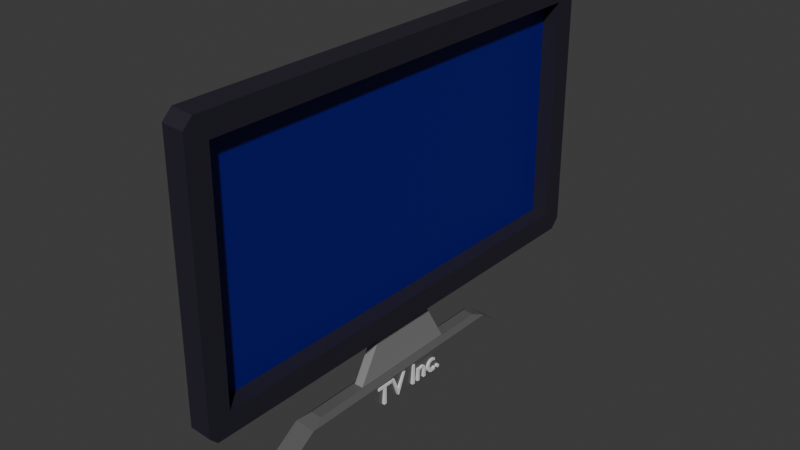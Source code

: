 # Source: tv.blend  (saved by Blender 4.5.88; exported with 4.5.12 LTS)
import bpy
from mathutils import Matrix  # noqa: F401  (used for matrix-valued properties, if any)

bpy.ops.wm.read_factory_settings(use_empty=True)
scene = bpy.context.scene
scene.name = 'Scene'

# ---- collections
col_collection = bpy.data.collections.new('Collection'); scene.collection.children.link(col_collection)

# ---- materials (node trees are filled in below, after node groups)
mat_stand = bpy.data.materials.new('stand')
mat_neck = bpy.data.materials.new('neck')
mat_tv = bpy.data.materials.new('tv')
mat_screen = bpy.data.materials.new('screen')

# ---- material node trees
mat_stand.use_nodes = True; mat_stand.node_tree.nodes.clear()
_N = mat_stand.node_tree.nodes; _L = mat_stand.node_tree.links
n0 = _N.new('ShaderNodeBsdfPrincipled'); n0.name = 'Principled BSDF'; n0.location = (-200, 100)
n0.inputs[0].default_value = (0.1046, 0.1046, 0.1046, 1.0)
n1 = _N.new('ShaderNodeOutputMaterial'); n1.name = 'Material Output'; n1.location = (200, 100)
_L.new(n0.outputs[0], n1.inputs[0])
n1.is_active_output = True
mat_neck.use_nodes = True; mat_neck.node_tree.nodes.clear()
_N = mat_neck.node_tree.nodes; _L = mat_neck.node_tree.links
n0 = _N.new('ShaderNodeBsdfPrincipled'); n0.name = 'Principled BSDF'; n0.location = (-200, 100)
n0.inputs[0].default_value = (0.2356, 0.2356, 0.2356, 1.0)
n1 = _N.new('ShaderNodeOutputMaterial'); n1.name = 'Material Output'; n1.location = (200, 100)
_L.new(n0.outputs[0], n1.inputs[0])
n1.is_active_output = True
mat_tv.use_nodes = True; mat_tv.node_tree.nodes.clear()
_N = mat_tv.node_tree.nodes; _L = mat_tv.node_tree.links
n0 = _N.new('ShaderNodeBsdfPrincipled'); n0.name = 'Principled BSDF'; n0.location = (-200, 100)
n0.inputs[0].default_value = (0.01884, 0.01622, 0.02889, 1.0)
n1 = _N.new('ShaderNodeOutputMaterial'); n1.name = 'Material Output'; n1.location = (200, 100)
_L.new(n0.outputs[0], n1.inputs[0])
n1.is_active_output = True
mat_screen.use_nodes = True; mat_screen.node_tree.nodes.clear()
_N = mat_screen.node_tree.nodes; _L = mat_screen.node_tree.links
n0 = _N.new('ShaderNodeBsdfPrincipled'); n0.name = 'Principled BSDF'; n0.location = (-200, 100)
n0.inputs[0].default_value = (0.002276, 0.0, 0.1893, 1.0)
n1 = _N.new('ShaderNodeOutputMaterial'); n1.name = 'Material Output'; n1.location = (200, 100)
_L.new(n0.outputs[0], n1.inputs[0])
n1.is_active_output = True

# ---- world
world_world = bpy.data.worlds.new('World'); scene.world = world_world
world_world.use_nodes = True; world_world.node_tree.nodes.clear()
_N = world_world.node_tree.nodes; _L = world_world.node_tree.links
n0 = _N.new('ShaderNodeOutputWorld'); n0.name = 'World Output'; n0.location = (200, 100)
n1 = _N.new('ShaderNodeBackground'); n1.name = 'Background'; n1.location = (-200, 100)
n1.inputs[0].default_value = (0.05088, 0.05088, 0.05088, 1.0)
_L.new(n1.outputs[0], n0.inputs[0])
n0.is_active_output = True
world_world.color = (0.05088, 0.05088, 0.05088)
world_world.sun_shadow_jitter_overblur = 0.0

# ---- meshes
me_plane = bpy.data.meshes.new('Plane')
me_plane.from_pydata([(-0.008431, 0.1509, -2.274), (-0.00502, 0.135, -2.227), (-0.1038, 0.135, -2.22), (-0.1073, 0.1509, -2.267), (-0.004915, 1.588, -2.226), (-0.008431, 1.571, -2.274), (-0.1073, 1.571, -2.267), (-0.1037, 1.588, -2.219), (0.00279, 0.2741, -2.121), (-0.09603, 0.2741, -2.114), (0.0028, 1.45, -2.121), (-0.09602, 1.45, -2.113), (-0.01724, 0.3371, -2.098), (0.00279, 0.2741, -2.121), (0.0028, 1.45, -2.121), (-0.01724, 1.388, -2.098), (-0.09603, 0.2741, -2.114), (-0.07032, 0.3371, -2.094), (-0.07032, 1.388, -2.094), (-0.09602, 1.45, -2.113)], [], [(0, 3, 2, 1), (6, 5, 4, 7), (0, 5, 6, 3), (8, 1, 2, 9), (4, 10, 11, 7), (14, 13, 12, 15), (8, 13, 14, 10, 4, 5, 0, 1), (16, 19, 18, 17), (16, 17, 12, 13, 8, 9), (16, 9, 2, 3, 6, 7, 11, 19), (15, 12, 17, 18), (14, 15, 18, 19, 11, 10)])
_uv = me_plane.uv_layers.new(name='UVMap')
_uv.uv.foreach_set('vector', [1.0, 0.0486, 1.0, 0.0486, 0.7332, 0.0, 0.7332, 0.0, 1.0, 0.9499, 1.0, 0.9499, 0.725, 1.0, 0.725, 1.0, 1.0, 0.0486, 1.0, 0.9499, 1.0, 0.9499, 1.0, 0.0486, 0.1224, 0.0, 0.7332, 0.0, 0.7332, 0.0, 0.1224, 0.0, 0.725, 1.0, 0.1217, 1.0, 0.1217, 1.0, 0.725, 1.0, 0.1217, 1.0, 0.1224, 0.0, 0.0, 0.03137, 0.0, 0.9688, 0.1224, 0.0, 0.1224, 0.0, 0.1217, 1.0, 0.1217, 1.0, 0.725, 1.0, 1.0, 0.9499, 1.0, 0.0486, 0.7332, 0.0, 0.1224, 0.0, 0.1217, 1.0, 0.0, 0.9688, 0.0, 0.03137, 0.1224, 0.0, 0.0, 0.03137, 0.0, 0.03137, 0.1224, 0.0, 0.1224, 0.0, 0.1224, 0.0, 0.1224, 0.0, 0.1224, 0.0, 0.7332, 0.0, 1.0, 0.0486, 1.0, 0.9499, 0.725, 1.0, 0.1217, 1.0, 0.1217, 1.0, 0.0, 0.9688, 0.0, 0.03137, 0.0, 0.03137, 0.0, 0.9688, 0.1217, 1.0, 0.0, 0.9688, 0.0, 0.9688, 0.1217, 1.0, 0.1217, 1.0, 0.1217, 1.0])
me_plane.materials.append(mat_stand)
me_plane.use_mirror_y = True
me_plane.update()
me_plane_001 = bpy.data.meshes.new('Plane.001')
me_plane_001.from_pydata([(0.02726, 0.745, -1.852), (0.02726, 0.5925, -2.118), (0.02726, 1.013, -1.852), (0.02726, 1.166, -2.118), (0.02726, 1.013, -1.852), (-0.07156, 1.013, -1.845), (-0.07156, 0.745, -1.845), (-0.07157, 0.5925, -2.11), (-0.07157, 1.166, -2.11), (0.02726, 1.013, -1.852), (0.02726, 0.745, -1.852), (0.02726, 0.5925, -2.118), (0.02726, 1.166, -2.118)], [(2, 4)], [(3, 1, 11, 12), (6, 7, 8, 5), (0, 1, 7, 6), (1, 3, 8, 7), (2, 0, 6, 5), (3, 2, 5, 8), (10, 9, 12, 11), (0, 2, 9, 10), (2, 3, 12, 9), (1, 0, 10, 11)])
_uv = me_plane_001.uv_layers.new(name='UVMap')
_uv.uv.foreach_set('vector', [1.0, 1.0, 1.0, 0.0, 1.0, 0.0, 1.0, 1.0, 0.0, 0.0, 1.0, 0.0, 1.0, 1.0, 0.0, 1.0, 0.0, 0.0, 1.0, 0.0, 1.0, 0.0, 0.0, 0.0, 1.0, 0.0, 1.0, 1.0, 1.0, 1.0, 1.0, 0.0, 0.0, 1.0, 0.0, 0.0, 0.0, 0.0, 0.0, 1.0, 1.0, 1.0, 0.0, 1.0, 0.0, 1.0, 1.0, 1.0, 0.0, 0.0, 0.0, 1.0, 1.0, 1.0, 1.0, 0.0, 0.0, 0.0, 0.0, 1.0, 0.0, 1.0, 0.0, 0.0, 0.0, 1.0, 1.0, 1.0, 1.0, 1.0, 0.0, 1.0, 1.0, 0.0, 0.0, 0.0, 0.0, 0.0, 1.0, 0.0])
me_plane_001.materials.append(mat_neck)
me_plane_001.use_mirror_x = True
me_plane_001.use_mirror_y = True
me_plane_001.use_mirror_z = True
me_plane_001.update()
me_plane_002 = bpy.data.meshes.new('Plane.002')
me_plane_002.from_pydata([(0.02726, -0.1628, -0.6887), (0.02726, -0.1722, -1.754), (0.02726, 1.913, -0.6887), (0.02726, 1.922, -1.754), (0.02726, 2.027, -1.858), (-0.05311, 1.913, -0.6887), (-0.05311, -0.1628, -0.6887), (-0.05311, -0.1722, -1.754), (-0.05311, 1.922, -1.754), (-0.07157, -0.2767, -1.813), (-0.07157, -0.2395, -1.85), (0.02726, -0.2395, -1.858), (0.02726, -0.2767, -1.82), (0.02726, -0.2504, -1.831), (-0.07157, 1.982, -1.85), (-0.07157, 2.026, -1.805), (0.02726, 2.026, -1.813), (0.02726, 1.982, -1.858), (0.02726, 1.995, -1.826), (-0.07156, -0.2223, -0.5775), (-0.07156, -0.2663, -0.6212), (0.02726, -0.2663, -0.6285), (0.02726, -0.2223, -0.5848), (0.02726, -0.2352, -0.6157), (-0.07156, 2.016, -0.6112), (-0.07156, 1.982, -0.5775), (0.02726, 1.982, -0.5848), (0.02726, 2.016, -0.6184), (0.02726, 1.992, -0.6086)], [(18, 4)], [(3, 1, 7, 8), (6, 5, 8, 7), (0, 2, 5, 6), (2, 3, 8, 5), (1, 0, 6, 7), (11, 12, 13), (9, 12, 11, 10), (16, 17, 18), (16, 15, 14, 17), (11, 17, 14, 10), (1, 3, 18, 17, 11, 13), (21, 22, 23), (21, 20, 19, 22), (21, 12, 9, 20), (0, 1, 13, 12, 21, 23), (26, 27, 28), (24, 27, 26, 25), (26, 22, 19, 25), (16, 27, 24, 15), (19, 20, 9, 10, 14, 15, 24, 25), (2, 0, 23, 22, 26, 28), (3, 2, 28, 27, 16, 18)])
me_plane_002.polygons.foreach_set('material_index', [0, 1, 0, 0, 0, 0, 0, 0, 0, 0, 0, 0, 0, 0, 0, 0, 0, 0, 0, 0, 0, 0])
_uv = me_plane_002.uv_layers.new(name='UVMap')
_uv.uv.foreach_set('vector', [0.9183, 0.9548, 0.9183, 0.04523, 0.9183, 0.04523, 0.9183, 0.9548, 0.08166, 0.04545, 0.08166, 0.9545, 0.9183, 0.9548, 0.9183, 0.04523, 0.08166, 0.04545, 0.08166, 0.9545, 0.08166, 0.9545, 0.08166, 0.04545, 0.08166, 0.9545, 0.9183, 0.9548, 0.9183, 0.9548, 0.08166, 0.9545, 0.9183, 0.04523, 0.08166, 0.04545, 0.08166, 0.04545, 0.9183, 0.04523, 1.0, 0.01631, 0.9704, 1.663e-07, 0.9792, 0.01151, 0.9704, 0.0, 0.9704, 1.663e-07, 1.0, 0.01631, 1.0, 0.01631, 0.9646, 1.0, 1.0, 0.9805, 0.9751, 0.9862, 0.9646, 1.0, 0.9646, 1.0, 1.0, 0.9805, 1.0, 0.9805, 1.0, 0.01631, 1.0, 0.9805, 1.0, 0.9805, 1.0, 0.01631, 0.9183, 0.04523, 0.9183, 0.9548, 0.9751, 0.9862, 1.0, 0.9805, 1.0, 0.01631, 0.9792, 0.01151, 0.03434, 5.885e-09, -2.66e-07, 0.01909, 0.02433, 0.01354, 0.03434, 5.885e-09, 0.03434, 0.0, 0.0, 0.01911, -2.66e-07, 0.01909, 0.03434, 5.885e-09, 0.9704, 1.663e-07, 0.9704, 0.0, 0.03434, 0.0, 0.08166, 0.04545, 0.9183, 0.04523, 0.9792, 0.01151, 0.9704, 1.663e-07, 0.03434, 5.885e-09, 0.02433, 0.01354, -3.989e-09, 0.9853, 0.02641, 1.0, 0.01872, 0.9896, 0.02643, 1.0, 0.02641, 1.0, -3.989e-09, 0.9853, 0.0, 0.9853, -3.989e-09, 0.9853, -2.66e-07, 0.01909, 0.0, 0.01911, 0.0, 0.9853, 0.9646, 1.0, 0.02641, 1.0, 0.02643, 1.0, 0.9646, 1.0, 0.0, 0.01911, 0.03434, 0.0, 0.9704, 0.0, 1.0, 0.01631, 1.0, 0.9805, 0.9646, 1.0, 0.02643, 1.0, 0.0, 0.9853, 0.08166, 0.9545, 0.08166, 0.04545, 0.02433, 0.01354, -2.66e-07, 0.01909, -3.989e-09, 0.9853, 0.01872, 0.9896, 0.9183, 0.9548, 0.08166, 0.9545, 0.01872, 0.9896, 0.02641, 1.0, 0.9646, 1.0, 0.9751, 0.9862])
me_plane_002.materials.append(mat_tv)
me_plane_002.materials.append(mat_screen)
me_plane_002.use_mirror_x = True
me_plane_002.use_mirror_y = True
me_plane_002.use_mirror_z = True
me_plane_002.update()
me_text = bpy.data.meshes.new('Text')
me_text.from_pydata([(2.783, 0.111, 0.0), (2.775, 0.1104, 0.0), (2.767, 0.1088, 0.0), (2.76, 0.1063, 0.0), (2.753, 0.1028, 0.0), (2.746, 0.09846, 0.0), (2.741, 0.09338, 0.0), (2.736, 0.08761, 0.0), (2.731, 0.08122, 0.0), (2.728, 0.0743, 0.0), (2.725, 0.0669, 0.0), (2.724, 0.05911, 0.0), (2.723, 0.051, 0.0), (2.724, 0.04289, 0.0), (2.725, 0.0351, 0.0), (2.728, 0.0277, 0.0), (2.731, 0.02078, 0.0), (2.736, 0.01439, 0.0), (2.741, 0.008625, 0.0), (2.746, 0.003543, 0.0), (2.753, -0.0007778, 0.0), (2.76, -0.004266, 0.0), (2.767, -0.006847, 0.0), (2.775, -0.00845, 0.0), (2.783, -0.009, 0.0), (2.791, -0.00845, 0.0), (2.799, -0.006847, 0.0), (2.806, -0.004266, 0.0), (2.813, -0.0007778, 0.0), (2.82, 0.003543, 0.0), (2.825, 0.008625, 0.0), (2.83, 0.01439, 0.0), (2.835, 0.02078, 0.0), (2.838, 0.0277, 0.0), (2.841, 0.0351, 0.0), (2.842, 0.04289, 0.0), (2.843, 0.051, 0.0), (2.842, 0.05911, 0.0), (2.841, 0.0669, 0.0), (2.838, 0.0743, 0.0), (2.835, 0.08122, 0.0), (2.83, 0.08761, 0.0), (2.825, 0.09337, 0.0), (2.82, 0.09846, 0.0), (2.813, 0.1028, 0.0), (2.806, 0.1063, 0.0), (2.799, 0.1088, 0.0), (2.791, 0.1104, 0.0), (2.629, 0.427, 0.0), (2.618, 0.4316, 0.0), (2.608, 0.4359, 0.0), (2.598, 0.4399, 0.0), (2.588, 0.4435, 0.0), (2.578, 0.4467, 0.0), (2.567, 0.4496, 0.0), (2.557, 0.4521, 0.0), (2.546, 0.4542, 0.0), (2.535, 0.4558, 0.0), (2.524, 0.457, 0.0), (2.512, 0.4578, 0.0), (2.499, 0.458, 0.0), (2.466, 0.4561, 0.0), (2.435, 0.4504, 0.0), (2.407, 0.441, 0.0), (2.381, 0.4281, 0.0), (2.358, 0.4119, 0.0), (2.337, 0.3925, 0.0), (2.319, 0.37, 0.0), (2.304, 0.3445, 0.0), (2.293, 0.3163, 0.0), (2.284, 0.2853, 0.0), (2.279, 0.2519, 0.0), (2.277, 0.216, 0.0), (2.279, 0.1838, 0.0), (2.285, 0.1535, 0.0), (2.294, 0.1252, 0.0), (2.306, 0.099, 0.0), (2.322, 0.07522, 0.0), (2.341, 0.054, 0.0), (2.362, 0.03553, 0.0), (2.386, 0.02, 0.0), (2.413, 0.007594, 0.0), (2.442, -0.0015, 0.0), (2.472, -0.007094, 0.0), (2.505, -0.009, 0.0), (2.517, -0.008756, 0.0), (2.529, -0.008046, 0.0), (2.542, -0.006906, 0.0), (2.554, -0.00537, 0.0), (2.566, -0.003473, 0.0), (2.578, -0.00125, 0.0), (2.59, 0.001265, 0.0), (2.601, 0.004037, 0.0), (2.612, 0.007031, 0.0), (2.622, 0.01021, 0.0), (2.631, 0.01355, 0.0), (2.639, 0.017, 0.0), (2.639, 0.105, 0.0), (2.628, 0.1002, 0.0), (2.617, 0.09583, 0.0), (2.607, 0.09187, 0.0), (2.597, 0.08833, 0.0), (2.587, 0.08521, 0.0), (2.577, 0.0825, 0.0), (2.567, 0.08021, 0.0), (2.558, 0.07833, 0.0), (2.548, 0.07688, 0.0), (2.539, 0.07583, 0.0), (2.529, 0.07521, 0.0), (2.52, 0.075, 0.0), (2.498, 0.07616, 0.0), (2.477, 0.07958, 0.0), (2.457, 0.0852, 0.0), (2.44, 0.09296, 0.0), (2.424, 0.1028, 0.0), (2.409, 0.1146, 0.0), (2.397, 0.1284, 0.0), (2.387, 0.144, 0.0), (2.379, 0.1615, 0.0), (2.373, 0.1807, 0.0), (2.369, 0.2015, 0.0), (2.368, 0.224, 0.0), (2.369, 0.2461, 0.0), (2.373, 0.2669, 0.0), (2.378, 0.2861, 0.0), (2.386, 0.3039, 0.0), (2.395, 0.3199, 0.0), (2.406, 0.3341, 0.0), (2.419, 0.3465, 0.0), (2.433, 0.3568, 0.0), (2.449, 0.365, 0.0), (2.467, 0.3711, 0.0), (2.485, 0.3747, 0.0), (2.505, 0.376, 0.0), (2.515, 0.3758, 0.0), (2.524, 0.3751, 0.0), (2.534, 0.3739, 0.0), (2.543, 0.3721, 0.0), (2.553, 0.3698, 0.0), (2.563, 0.3668, 0.0), (2.573, 0.363, 0.0), (2.583, 0.3585, 0.0), (2.594, 0.3532, 0.0), (2.605, 0.3471, 0.0), (2.617, 0.34, 0.0), (2.629, 0.332, 0.0), (1.886, 0.449, 0.0), (1.797, 0.449, 0.0), (1.797, 0.0, 0.0), (1.886, 0.0, 0.0), (1.886, 0.322, 0.0), (1.896, 0.3332, 0.0), (1.906, 0.3431, 0.0), (1.916, 0.352, 0.0), (1.925, 0.3597, 0.0), (1.934, 0.3664, 0.0), (1.943, 0.3721, 0.0), (1.952, 0.3768, 0.0), (1.961, 0.3806, 0.0), (1.97, 0.3835, 0.0), (1.979, 0.3854, 0.0), (1.988, 0.3866, 0.0), (1.998, 0.387, 0.0), (2.011, 0.3861, 0.0), (2.023, 0.3835, 0.0), (2.035, 0.3793, 0.0), (2.045, 0.3734, 0.0), (2.054, 0.3661, 0.0), (2.062, 0.3573, 0.0), (2.069, 0.3471, 0.0), (2.075, 0.3356, 0.0), (2.08, 0.3229, 0.0), (2.083, 0.309, 0.0), (2.085, 0.294, 0.0), (2.086, 0.278, 0.0), (2.086, 0.0, 0.0), (2.175, 0.0, 0.0), (2.175, 0.277, 0.0), (2.174, 0.3064, 0.0), (2.17, 0.3331, 0.0), (2.163, 0.3572, 0.0), (2.154, 0.3786, 0.0), (2.143, 0.3974, 0.0), (2.13, 0.4136, 0.0), (2.116, 0.4273, 0.0), (2.099, 0.4384, 0.0), (2.082, 0.447, 0.0), (2.063, 0.4531, 0.0), (2.043, 0.4568, 0.0), (2.022, 0.458, 0.0), (2.01, 0.4575, 0.0), (1.997, 0.4559, 0.0), (1.985, 0.4534, 0.0), (1.973, 0.4499, 0.0), (1.961, 0.4455, 0.0), (1.949, 0.4401, 0.0), (1.938, 0.4339, 0.0), (1.927, 0.4267, 0.0), (1.916, 0.4188, 0.0), (1.906, 0.41, 0.0), (1.897, 0.4004, 0.0), (1.888, 0.39, 0.0), (1.886, 0.39, 0.0), (1.66, 0.682, 0.0), (1.562, 0.682, 0.0), (1.562, 0.0, 0.0), (1.66, 0.0, 0.0), (1.208, 0.682, 0.0), (1.111, 0.682, 0.0), (0.907, 0.203, 0.0), (0.702, 0.682, 0.0), (0.604, 0.682, 0.0), (0.899, -0.006, 0.0), (0.919, -0.006, 0.0), (0.587, 0.682, 0.0), (0.017, 0.682, 0.0), (0.017, 0.594, 0.0), (0.253, 0.594, 0.0), (0.253, 0.0, 0.0), (0.351, 0.0, 0.0), (0.351, 0.594, 0.0), (0.587, 0.594, 0.0), (2.775, 0.1104, 0.165), (2.791, 0.1104, 0.165), (2.767, 0.1088, 0.165), (2.799, 0.1088, 0.165), (2.76, 0.1063, 0.165), (2.806, 0.1063, 0.165), (2.753, 0.1028, 0.165), (2.813, 0.1028, 0.165), (2.746, 0.09846, 0.165), (2.82, 0.09846, 0.165), (2.741, 0.09338, 0.165), (2.825, 0.09337, 0.165), (2.736, 0.08761, 0.165), (2.83, 0.08761, 0.165), (2.731, 0.08122, 0.165), (2.835, 0.08122, 0.165), (2.728, 0.0743, 0.165), (2.838, 0.0743, 0.165), (2.725, 0.0669, 0.165), (2.841, 0.0669, 0.165), (2.724, 0.05911, 0.165), (2.842, 0.05911, 0.165), (2.843, 0.051, 0.165), (2.723, 0.051, 0.165), (2.724, 0.04289, 0.165), (2.842, 0.04289, 0.165), (2.725, 0.0351, 0.165), (2.841, 0.0351, 0.165), (2.728, 0.0277, 0.165), (2.838, 0.0277, 0.165), (2.731, 0.02078, 0.165), (2.835, 0.02078, 0.165), (2.736, 0.01439, 0.165), (2.83, 0.01439, 0.165), (2.741, 0.008625, 0.165), (2.825, 0.008625, 0.165), (2.746, 0.003543, 0.165), (2.82, 0.003543, 0.165), (2.753, -0.0007778, 0.165), (2.813, -0.0007778, 0.165), (2.76, -0.004266, 0.165), (2.806, -0.004266, 0.165), (2.767, -0.006847, 0.165), (2.799, -0.006847, 0.165), (2.775, -0.00845, 0.165), (2.499, 0.458, 0.165), (2.466, 0.4561, 0.165), (2.512, 0.4578, 0.165), (2.524, 0.457, 0.165), (2.535, 0.4558, 0.165), (2.435, 0.4504, 0.165), (2.546, 0.4542, 0.165), (2.557, 0.4521, 0.165), (2.567, 0.4496, 0.165), (2.407, 0.441, 0.165), (2.578, 0.4467, 0.165), (2.588, 0.4435, 0.165), (2.598, 0.4399, 0.165), (2.381, 0.4281, 0.165), (2.608, 0.4359, 0.165), (2.618, 0.4316, 0.165), (2.629, 0.427, 0.165), (2.358, 0.4119, 0.165), (2.543, 0.3721, 0.165), (2.553, 0.3698, 0.165), (2.563, 0.3668, 0.165), (2.573, 0.363, 0.165), (2.583, 0.3585, 0.165), (2.594, 0.3532, 0.165), (2.605, 0.3471, 0.165), (2.617, 0.34, 0.165), (2.629, 0.332, 0.165), (2.337, 0.3925, 0.165), (2.524, 0.3751, 0.165), (2.534, 0.3739, 0.165), (2.319, 0.37, 0.165), (2.505, 0.376, 0.165), (2.515, 0.3758, 0.165), (2.485, 0.3747, 0.165), (2.467, 0.3711, 0.165), (2.449, 0.365, 0.165), (2.304, 0.3445, 0.165), (2.433, 0.3568, 0.165), (2.419, 0.3465, 0.165), (2.406, 0.3341, 0.165), (2.293, 0.3163, 0.165), (2.395, 0.3199, 0.165), (2.386, 0.3039, 0.165), (2.284, 0.2853, 0.165), (2.378, 0.2861, 0.165), (2.373, 0.2669, 0.165), (2.279, 0.2519, 0.165), (2.369, 0.2461, 0.165), (2.277, 0.216, 0.165), (2.368, 0.224, 0.165), (2.369, 0.2015, 0.165), (2.279, 0.1838, 0.165), (2.373, 0.1807, 0.165), (2.285, 0.1535, 0.165), (2.379, 0.1615, 0.165), (2.387, 0.144, 0.165), (2.294, 0.1252, 0.165), (2.397, 0.1284, 0.165), (2.409, 0.1146, 0.165), (2.306, 0.099, 0.165), (2.424, 0.1028, 0.165), (2.639, 0.105, 0.165), (2.628, 0.1002, 0.165), (2.639, 0.017, 0.165), (2.44, 0.09296, 0.165), (2.617, 0.09583, 0.165), (2.322, 0.07522, 0.165), (2.607, 0.09187, 0.165), (2.457, 0.0852, 0.165), (2.597, 0.08833, 0.165), (2.587, 0.08521, 0.165), (2.577, 0.0825, 0.165), (2.477, 0.07958, 0.165), (2.567, 0.08021, 0.165), (2.558, 0.07833, 0.165), (2.498, 0.07616, 0.165), (2.548, 0.07688, 0.165), (2.539, 0.07583, 0.165), (2.52, 0.075, 0.165), (2.529, 0.07521, 0.165), (2.341, 0.054, 0.165), (2.362, 0.03553, 0.165), (2.386, 0.02, 0.165), (2.413, 0.007594, 0.165), (2.631, 0.01355, 0.165), (2.622, 0.01021, 0.165), (2.612, 0.007031, 0.165), (2.442, -0.0015, 0.165), (2.601, 0.004037, 0.165), (2.59, 0.001265, 0.165), (2.578, -0.00125, 0.165), (2.566, -0.003473, 0.165), (2.472, -0.007094, 0.165), (2.554, -0.00537, 0.165), (2.542, -0.006906, 0.165), (2.529, -0.008046, 0.165), (2.043, 0.4568, 0.165), (2.01, 0.4575, 0.165), (1.997, 0.4559, 0.165), (2.063, 0.4531, 0.165), (1.985, 0.4534, 0.165), (1.973, 0.4499, 0.165), (2.082, 0.447, 0.165), (1.961, 0.4455, 0.165), (1.797, 0.449, 0.165), (1.797, 0.0, 0.165), (1.886, 0.449, 0.165), (1.886, 0.39, 0.165), (2.099, 0.4384, 0.165), (1.949, 0.4401, 0.165), (1.938, 0.4339, 0.165), (2.116, 0.4273, 0.165), (1.927, 0.4267, 0.165), (2.13, 0.4136, 0.165), (1.916, 0.4188, 0.165), (1.906, 0.41, 0.165), (2.143, 0.3974, 0.165), (1.897, 0.4004, 0.165), (1.888, 0.39, 0.165), (1.998, 0.387, 0.165), (2.154, 0.3786, 0.165), (1.886, 0.322, 0.165), (1.896, 0.3332, 0.165), (1.906, 0.3431, 0.165), (1.916, 0.352, 0.165), (1.925, 0.3597, 0.165), (1.934, 0.3664, 0.165), (1.943, 0.3721, 0.165), (1.952, 0.3768, 0.165), (1.961, 0.3806, 0.165), (1.97, 0.3835, 0.165), (1.979, 0.3854, 0.165), (1.988, 0.3866, 0.165), (2.023, 0.3835, 0.165), (2.035, 0.3793, 0.165), (2.045, 0.3734, 0.165), (2.163, 0.3572, 0.165), (2.054, 0.3661, 0.165), (2.062, 0.3573, 0.165), (2.069, 0.3471, 0.165), (2.17, 0.3331, 0.165), (2.075, 0.3356, 0.165), (2.08, 0.3229, 0.165), (2.174, 0.3064, 0.165), (2.083, 0.309, 0.165), (1.886, 0.0, 0.165), (2.085, 0.294, 0.165), (2.175, 0.277, 0.165), (2.086, 0.278, 0.165), (2.086, 0.0, 0.165), (2.175, 0.0, 0.165), (1.562, 0.682, 0.165), (1.562, 0.0, 0.165), (1.66, 0.682, 0.165), (1.66, 0.0, 0.165), (0.604, 0.682, 0.165), (0.899, -0.006, 0.165), (0.702, 0.682, 0.165), (0.907, 0.203, 0.165), (1.111, 0.682, 0.165), (1.208, 0.682, 0.165), (0.919, -0.006, 0.165), (0.017, 0.682, 0.165), (0.017, 0.594, 0.165), (0.587, 0.682, 0.165), (0.587, 0.594, 0.165), (0.253, 0.594, 0.165), (0.253, 0.0, 0.165), (0.351, 0.594, 0.165), (0.351, 0.0, 0.165)], [], [(1, 47, 0), (7, 8, 236, 234), (2, 46, 47), (104, 105, 341, 340), (41, 42, 233, 235), (138, 139, 287, 286), (151, 152, 390, 389), (103, 104, 340, 338), (137, 138, 286, 285), (111, 112, 335, 339), (150, 151, 389, 388), (6, 7, 234, 232), (42, 43, 231, 233), (102, 103, 338, 337), (201, 202, 374, 385), (64, 65, 284, 280), (5, 6, 232, 230), (48, 49, 282, 283), (101, 102, 337, 336), (181, 182, 383, 387), (43, 44, 229, 231), (162, 181, 387, 386), (49, 50, 281, 282), (100, 101, 336, 334), (112, 113, 331, 335), (201, 162, 386, 385), (4, 5, 230, 228), (50, 51, 279, 281), (44, 45, 227, 229), (200, 201, 385, 384), (99, 100, 334, 332), (63, 64, 280, 276), (199, 200, 384, 382), (3, 4, 228, 226), (51, 52, 278, 279), (76, 77, 333, 326), (182, 183, 380, 383), (45, 46, 225, 227), (52, 53, 277, 278), (98, 99, 332, 329), (219, 220, 435, 436), (113, 114, 327, 331), (198, 199, 382, 381), (218, 219, 436, 434), (23, 25, 26), (24, 25, 23), (2, 3, 226, 224), (53, 54, 275, 277), (96, 97, 328, 330), (197, 198, 381, 379), (220, 217, 433, 435), (46, 2, 224, 225), (183, 184, 378, 380), (2, 47, 223, 224), (62, 63, 276, 272), (97, 98, 329, 328), (217, 218, 434, 433), (1, 2, 224, 222), (54, 55, 274, 275), (114, 115, 325, 327), (196, 197, 379, 377), (47, 1, 222, 223), (55, 56, 273, 274), (184, 185, 375, 378), (221, 214, 431, 432), (75, 76, 326, 323), (216, 221, 432, 430), (56, 57, 271, 273), (115, 116, 324, 325), (214, 215, 429, 431), (195, 196, 377, 376), (116, 117, 322, 324), (215, 216, 430, 429), (61, 62, 272, 268), (194, 195, 376, 370), (57, 58, 270, 271), (185, 186, 369, 375), (213, 207, 427, 428), (74, 75, 323, 320), (209, 213, 428, 425), (58, 59, 269, 270), (117, 118, 321, 322), (202, 146, 373, 374), (207, 208, 426, 427), (59, 60, 267, 269), (118, 119, 319, 321), (146, 147, 371, 373), (208, 209, 425, 426), (209, 210, 424, 425), (60, 61, 268, 267), (147, 148, 372, 371), (212, 209, 425, 423), (73, 74, 320, 318), (210, 211, 422, 424), (119, 120, 317, 319), (193, 194, 370, 368), (186, 187, 366, 369), (211, 212, 423, 422), (206, 203, 420, 421), (23, 26, 265, 266), (72, 73, 318, 315), (205, 206, 421, 419), (22, 23, 266, 264), (120, 121, 316, 317), (192, 193, 368, 367), (203, 204, 418, 420), (26, 27, 263, 265), (121, 122, 314, 316), (191, 192, 367, 365), (204, 205, 419, 418), (187, 188, 363, 366), (176, 177, 414, 417), (21, 22, 264, 262), (175, 176, 417, 416), (27, 28, 261, 263), (71, 72, 315, 313), (122, 123, 312, 314), (190, 191, 365, 364), (174, 175, 416, 415), (20, 21, 262, 260), (188, 190, 364, 363), (173, 174, 415, 413), (28, 29, 259, 261), (70, 71, 313, 310), (177, 178, 410, 414), (123, 124, 311, 312), (19, 20, 260, 258), (124, 125, 309, 311), (172, 173, 413, 411), (29, 30, 257, 259), (149, 150, 388, 412), (86, 87, 361, 362), (148, 149, 412, 372), (69, 70, 310, 307), (83, 86, 362, 359), (18, 19, 258, 256), (125, 126, 308, 309), (87, 88, 360, 361), (171, 172, 411, 409), (30, 31, 255, 257), (84, 86, 83), (84, 85, 86), (190, 188, 189), (178, 179, 407, 410), (126, 127, 306, 308), (88, 89, 358, 360), (17, 18, 256, 254), (170, 171, 409, 408), (31, 32, 253, 255), (68, 69, 307, 303), (82, 83, 359, 354), (127, 128, 305, 306), (89, 90, 357, 358), (169, 170, 408, 406), (179, 180, 403, 407), (16, 17, 254, 252), (128, 129, 304, 305), (90, 91, 356, 357), (32, 33, 251, 253), (129, 130, 302, 304), (91, 92, 355, 356), (168, 169, 406, 405), (15, 16, 252, 250), (92, 93, 353, 355), (167, 168, 405, 404), (33, 34, 249, 251), (67, 68, 303, 297), (130, 131, 301, 302), (166, 167, 404, 402), (81, 82, 354, 350), (180, 181, 387, 403), (14, 15, 250, 248), (131, 132, 300, 301), (93, 94, 352, 353), (34, 35, 247, 249), (132, 133, 298, 300), (94, 95, 351, 352), (161, 162, 201), (163, 181, 162), (164, 181, 163), (165, 166, 402, 401), (13, 14, 248, 246), (134, 135, 295, 299), (95, 96, 330, 351), (164, 165, 401, 400), (35, 36, 244, 247), (181, 164, 400, 387), (133, 134, 299, 298), (80, 81, 350, 349), (12, 13, 246, 245), (66, 67, 297, 294), (79, 80, 349, 348), (11, 12, 245, 242), (136, 137, 285, 296), (161, 201, 385, 399), (36, 37, 243, 244), (78, 79, 348, 347), (160, 161, 399, 398), (135, 136, 296, 295), (37, 38, 241, 243), (159, 160, 398, 397), (108, 109, 345, 346), (65, 66, 294, 284), (212, 213, 209), (158, 159, 397, 396), (10, 11, 242, 240), (217, 221, 216), (145, 48, 283, 293), (220, 221, 217), (77, 78, 347, 333), (224, 223, 222), (226, 225, 224), (226, 227, 225), (228, 227, 226), (228, 229, 227), (230, 229, 228), (230, 231, 229), (232, 231, 230), (232, 233, 231), (234, 233, 232), (234, 235, 233), (236, 235, 234), (236, 237, 235), (238, 237, 236), (238, 239, 237), (240, 239, 238), (240, 241, 239), (242, 241, 240), (242, 243, 241), (242, 244, 243), (245, 244, 242), (246, 244, 245), (246, 247, 244), (248, 247, 246), (248, 249, 247), (250, 249, 248), (250, 251, 249), (252, 251, 250), (252, 253, 251), (254, 253, 252), (254, 255, 253), (256, 255, 254), (256, 257, 255), (258, 257, 256), (258, 259, 257), (260, 259, 258), (260, 261, 259), (262, 261, 260), (262, 263, 261), (264, 263, 262), (264, 265, 263), (266, 265, 264), (268, 269, 267), (268, 270, 269), (268, 271, 270), (272, 271, 268), (272, 273, 271), (272, 274, 273), (272, 275, 274), (276, 275, 272), (276, 277, 275), (276, 278, 277), (276, 279, 278), (280, 279, 276), (280, 281, 279), (280, 282, 281), (280, 283, 282), (284, 283, 280), (284, 285, 283), (285, 286, 283), (286, 287, 283), (287, 288, 283), (288, 289, 283), (289, 290, 283), (290, 291, 283), (291, 292, 283), (292, 293, 283), (294, 295, 284), (295, 296, 284), (296, 285, 284), (297, 298, 294), (298, 299, 294), (299, 295, 294), (297, 300, 298), (297, 301, 300), (297, 302, 301), (303, 302, 297), (303, 304, 302), (303, 305, 304), (303, 306, 305), (307, 306, 303), (307, 308, 306), (307, 309, 308), (310, 309, 307), (310, 311, 309), (310, 312, 311), (313, 312, 310), (313, 314, 312), (315, 314, 313), (315, 316, 314), (315, 317, 316), (318, 317, 315), (318, 319, 317), (320, 319, 318), (320, 321, 319), (320, 322, 321), (323, 322, 320), (323, 324, 322), (323, 325, 324), (326, 325, 323), (326, 327, 325), (329, 330, 328), (326, 331, 327), (332, 330, 329), (333, 331, 326), (334, 330, 332), (333, 335, 331), (336, 330, 334), (337, 330, 336), (338, 330, 337), (333, 339, 335), (340, 330, 338), (341, 330, 340), (333, 342, 339), (343, 330, 341), (344, 330, 343), (333, 345, 342), (346, 330, 344), (347, 345, 333), (345, 330, 346), (347, 330, 345), (348, 330, 347), (349, 330, 348), (350, 330, 349), (350, 351, 330), (350, 352, 351), (350, 353, 352), (354, 353, 350), (354, 355, 353), (354, 356, 355), (354, 357, 356), (354, 358, 357), (359, 358, 354), (359, 360, 358), (359, 361, 360), (359, 362, 361), (365, 363, 364), (365, 366, 363), (367, 366, 365), (368, 366, 367), (368, 369, 366), (370, 369, 368), (372, 373, 371), (372, 374, 373), (370, 375, 369), (376, 375, 370), (377, 375, 376), (377, 378, 375), (379, 378, 377), (379, 380, 378), (381, 380, 379), (382, 380, 381), (382, 383, 380), (384, 383, 382), (385, 383, 384), (385, 386, 383), (386, 387, 383), (372, 385, 374), (372, 388, 385), (388, 389, 385), (389, 390, 385), (390, 391, 385), (391, 392, 385), (392, 393, 385), (393, 394, 385), (394, 395, 385), (395, 396, 385), (396, 397, 385), (397, 398, 385), (398, 399, 385), (401, 387, 400), (402, 387, 401), (402, 403, 387), (404, 403, 402), (405, 403, 404), (406, 403, 405), (406, 407, 403), (408, 407, 406), (409, 407, 408), (409, 410, 407), (411, 410, 409), (372, 412, 388), (413, 410, 411), (413, 414, 410), (415, 414, 413), (416, 414, 415), (416, 417, 414), (419, 420, 418), (419, 421, 420), (423, 424, 422), (423, 425, 424), (425, 427, 426), (425, 428, 427), (430, 431, 429), (430, 432, 431), (434, 435, 433), (434, 436, 435), (152, 153, 391, 390), (139, 140, 288, 287), (153, 154, 392, 391), (110, 111, 339, 342), (140, 141, 289, 288), (40, 41, 235, 237), (105, 106, 343, 341), (8, 9, 238, 236), (154, 155, 393, 392), (141, 142, 290, 289), (106, 107, 344, 343), (155, 156, 394, 393), (142, 143, 291, 290), (39, 40, 237, 239), (9, 10, 240, 238), (156, 157, 395, 394), (109, 110, 342, 345), (143, 144, 292, 291), (107, 108, 346, 344), (157, 158, 396, 395), (144, 145, 293, 292), (38, 39, 239, 241)])
_uv = me_text.uv_layers.new(name='UVMap')
_uv.uv.foreach_set('vector', [0.02128, 0.0, 1.0, 0.0, 0.0, 0.0, 0.0, 0.0, 0.0, 0.0, 0.0, 0.0, 0.0, 0.0, 0.04255, 0.0, 0.9787, 0.0, 1.0, 0.0, 0.0, 0.0, 0.0, 0.0, 0.0, 0.0, 0.0, 0.0, 0.0, 0.0, 0.0, 0.0, 0.0, 0.0, 0.0, 0.0, 0.0, 0.0, 0.0, 0.0, 0.0, 0.0, 0.0, 0.0, 0.0, 0.0, 0.0, 0.0, 0.0, 0.0, 0.0, 0.0, 0.0, 0.0, 0.0, 0.0, 0.0, 0.0, 0.0, 0.0, 0.0, 0.0, 0.0, 0.0, 0.0, 0.0, 0.0, 0.0, 0.0, 0.0, 0.0, 0.0, 0.0, 0.0, 0.0, 0.0, 0.0, 0.0, 0.0, 0.0, 0.0, 0.0, 0.0, 0.0, 0.0, 0.0, 0.0, 0.0, 0.0, 0.0, 0.0, 0.0, 0.0, 0.0, 0.0, 0.0, 0.0, 0.0, 0.0, 0.0, 0.0, 0.0, 0.0, 0.0, 0.0, 0.0, 0.0, 0.0, 0.0, 0.0, 0.0, 0.0, 0.0, 0.0, 0.0, 0.0, 0.0, 0.0, 0.0, 0.0, 0.0, 0.0, 0.0, 0.0, 0.0, 0.0, 0.0, 0.0, 0.0, 0.0, 0.0, 0.0, 0.0, 0.0, 0.0, 0.0, 0.0, 0.0, 0.0, 0.0, 0.0, 0.0, 0.0, 0.0, 0.0, 0.0, 0.0, 0.0, 0.0, 0.0, 0.0, 0.0, 0.0, 0.0, 0.0, 0.0, 0.0, 0.0, 0.0, 0.0, 0.0, 0.0, 0.0, 0.0, 0.2857, 0.0, 0.625, 0.0, 0.625, 0.0, 0.2857, 0.0, 0.0, 0.0, 0.0, 0.0, 0.0, 0.0, 0.0, 0.0, 0.0, 0.0, 0.0, 0.0, 0.0, 0.0, 0.0, 0.0, 0.0, 0.0, 0.0, 0.0, 0.0, 0.0, 0.0, 0.0, 0.9821, 0.0, 0.2857, 0.0, 0.2857, 0.0, 0.9821, 0.0, 0.0, 0.0, 0.0, 0.0, 0.0, 0.0, 0.0, 0.0, 0.0, 0.0, 0.0, 0.0, 0.0, 0.0, 0.0, 0.0, 0.0, 0.0, 0.0, 0.0, 0.0, 0.0, 0.0, 0.0, 0.0, 0.0, 0.0, 0.0, 0.0, 0.0, 0.0, 0.0, 0.0, 0.0, 0.0, 0.0, 0.0, 0.0, 0.0, 0.0, 0.0, 0.0, 0.0, 0.0, 0.0, 0.0, 0.0, 0.0, 0.0, 0.0, 0.0, 0.0, 0.0, 0.0, 0.0, 0.0, 0.0, 0.0, 0.0, 0.0, 0.0, 0.0, 0.0, 0.0, 0.0, 0.0, 0.0, 0.0, 0.0, 0.0, 0.0, 0.0, 0.0, 0.0, 0.0, 0.0, 0.0, 0.0, 0.0, 0.0, 0.0, 0.0, 0.0, 0.0, 0.0, 0.0, 0.0, 0.0, 0.0, 0.0, 0.0, 0.0, 0.0, 0.0, 0.0, 0.0, 0.0, 0.0, 0.0, 0.0, 0.0, 0.0, 0.0, 0.0, 0.0, 0.0, 0.0, 0.0, 0.0, 0.0, 0.0, 0.0, 0.0, 0.0, 0.0, 0.0, 0.0, 0.0, 0.0, 0.0, 0.0, 0.0, 0.0, 0.0, 0.0, 0.0, 0.0, 0.0, 0.0, 0.0, 0.0, 0.0, 0.0, 0.0, 0.0, 0.0, 0.0, 0.0, 0.0, 0.0, 0.0, 0.0, 0.0, 0.0, 0.4894, 0.0, 0.5319, 0.0, 0.5532, 0.0, 0.5106, 0.0, 0.5319, 0.0, 0.4894, 0.0, 0.0, 0.0, 0.0, 0.0, 0.0, 0.0, 0.0, 0.0, 0.0, 0.0, 0.0, 0.0, 0.0, 0.0, 0.0, 0.0, 0.0, 0.0, 0.0, 0.0, 0.0, 0.0, 0.0, 0.0, 0.0, 0.0, 0.0, 0.0, 0.0, 0.0, 0.0, 0.0, 0.8571, 0.0, 0.4286, 0.0, 0.4286, 0.0, 0.8571, 0.0, 0.9787, 0.0, 0.04255, 0.0, 0.04255, 0.0, 0.9787, 0.0, 0.0, 0.0, 0.0, 0.0, 0.0, 0.0, 0.0, 0.0, 0.04255, 0.0, 1.0, 0.0, 1.0, 0.0, 0.04255, 0.0, 0.0, 0.0, 0.0, 0.0, 0.0, 0.0, 0.0, 0.0, 0.0, 0.0, 0.0, 0.0, 0.0, 0.0, 0.0, 0.0, 0.0, 0.0, 0.0, 0.0, 0.0, 0.0, 0.0, 0.0, 0.0, 0.0, 0.0, 0.0, 0.0, 0.0, 0.0, 0.0, 0.0, 0.0, 0.0, 0.0, 0.0, 0.0, 0.0, 0.0, 0.0, 0.0, 0.0, 0.0, 0.0, 0.0, 0.0, 0.0, 0.0, 0.0, 0.0, 0.0, 0.0, 0.0, 0.0, 0.0, 1.0, 0.0, 0.02128, 0.0, 0.02128, 0.0, 1.0, 0.0, 0.0, 0.0, 0.0, 0.0, 0.0, 0.0, 0.0, 0.0, 0.0, 0.0, 0.0, 0.0, 0.0, 0.0, 0.0, 0.0, 0.0, 0.0, 0.0, 0.0, 0.0, 0.0, 0.0, 0.0, 0.0, 0.0, 0.0, 0.0, 0.0, 0.0, 0.0, 0.0, 0.2857, 0.0, 1.0, 0.0, 1.0, 0.0, 0.2857, 0.0, 0.0, 0.0, 0.0, 0.0, 0.0, 0.0, 0.0, 0.0, 0.0, 0.0, 0.0, 0.0, 0.0, 0.0, 0.0, 0.0, 0.0, 0.0, 0.0, 0.0, 0.0, 0.0, 0.0, 0.0, 0.0, 0.0, 0.0, 0.0, 0.0, 0.0, 0.0, 0.0, 0.0, 0.0, 0.0, 0.0, 0.0, 0.0, 0.0, 0.0, 0.0, 0.0, 0.0, 0.0, 0.0, 0.0, 0.0, 0.0, 0.0, 0.0, 0.0, 0.0, 0.0, 0.0, 0.0, 0.0, 0.0, 0.0, 0.0, 0.0, 0.0, 0.0, 0.0, 0.0, 0.0, 0.0, 0.0, 0.0, 0.0, 0.0, 0.0, 0.0, 0.0, 0.0, 0.0, 0.0, 0.0, 0.0, 0.0, 0.0, 0.0, 0.0, 0.0, 0.0, 0.0, 0.0, 0.0, 0.0, 0.0, 0.0, 0.0, 0.0, 0.0, 0.0, 0.0, 0.0, 0.3333, 0.0, 1.0, 0.0, 1.0, 0.0, 0.3333, 0.0, 0.0, 0.0, 0.0, 0.0, 0.0, 0.0, 0.0, 0.0, 0.0, 0.0, 0.0, 0.0, 0.0, 0.0, 0.0, 0.0, 0.0, 0.0, 0.0, 0.0, 0.0, 0.0, 0.0, 0.0, 0.0, 0.0, 0.0, 0.0, 0.0, 0.0, 0.0, 0.0, 0.0, 0.0, 0.0, 0.0, 0.0, 0.0, 0.0, 0.0, 0.0, 0.0, 0.0, 0.0, 0.0, 0.0, 0.0, 0.0, 0.0, 0.0, 0.0, 0.0, 0.0, 0.0, 0.0, 0.0, 0.0, 0.0, 0.0, 0.0, 0.0, 0.0, 0.0, 0.0, 0.0, 0.0, 0.0, 0.0, 0.0, 0.0, 0.0, 0.0, 0.0, 0.0, 0.0, 0.0, 0.0, 0.0, 0.0, 0.0, 0.0, 0.0, 0.0, 0.0, 0.0, 0.0, 0.0, 0.0, 0.8333, 0.0, 0.3333, 0.0, 0.3333, 0.0, 0.8333, 0.0, 0.0, 0.0, 0.0, 0.0, 0.0, 0.0, 0.0, 0.0, 0.0, 0.0, 0.0, 0.0, 0.0, 0.0, 0.0, 0.0, 0.0, 0.0, 0.0, 0.0, 0.0, 0.0, 0.0, 0.0, 0.0, 0.0, 0.0, 0.0, 0.0, 0.0, 0.0, 0.0, 0.0, 0.0, 0.0, 0.0, 0.0, 0.0, 0.0, 0.0, 0.0, 0.0, 0.0, 0.0, 0.0, 0.0, 0.0, 0.0, 0.0, 0.0, 0.0, 0.0, 0.0, 0.0, 0.0, 0.0, 0.4894, 0.0, 0.5532, 0.0, 0.5532, 0.0, 0.4894, 0.0, 0.0, 0.0, 0.0, 0.0, 0.0, 0.0, 0.0, 0.0, 0.0, 0.0, 0.0, 0.0, 0.0, 0.0, 0.0, 0.0, 0.0, 0.0, 0.0, 0.0, 0.0, 0.0, 0.0, 0.0, 0.0, 0.0, 0.0, 0.0, 0.0, 0.0, 0.0, 0.0, 0.0, 0.0, 0.0, 0.0, 0.0, 0.0, 0.0, 0.0, 0.0, 0.0, 0.0, 0.0, 0.0, 0.0, 0.0, 0.0, 0.0, 0.0, 0.0, 0.0, 0.0, 0.0, 0.0, 0.0, 0.0, 0.0, 0.0, 0.0, 0.0, 0.0, 0.0, 0.0, 0.0, 0.0, 0.0, 0.0, 0.0, 0.0, 0.0, 0.0, 0.0, 0.0, 0.0, 0.0, 0.0, 0.0, 0.0, 0.0, 0.0, 0.0, 0.0, 0.0, 0.0, 0.0, 0.0, 0.0, 0.0, 0.0, 0.0, 0.0, 0.0, 0.0, 0.0, 0.0, 0.0, 0.0, 0.0, 0.0, 0.0, 0.0, 0.0, 0.0, 0.0, 0.0, 0.0, 0.0, 0.0, 0.0, 0.0, 0.0, 0.0, 0.0, 0.0, 0.0, 0.0, 0.0, 0.0, 0.0, 0.0, 0.0, 0.0, 0.0, 0.0, 0.0, 0.0, 0.0, 0.0, 0.0, 0.0, 0.0, 0.0, 0.0, 0.0, 0.0, 0.0, 0.0, 0.0, 0.0, 0.0, 0.0, 0.0, 0.0, 0.0, 0.0, 0.0, 0.0, 0.0, 0.0, 0.0, 0.0, 0.0, 0.0, 0.0, 0.0, 0.0, 0.0, 0.0, 0.0, 0.75, 0.0, 0.7857, 0.0, 0.7857, 0.0, 0.75, 0.0, 0.0, 0.0, 0.0, 0.0, 0.0, 0.0, 0.0, 0.0, 0.0, 0.0, 0.0, 0.0, 0.0, 0.0, 0.0, 0.0, 0.0, 0.0, 0.0, 0.0, 0.0, 0.0, 0.0, 0.0, 0.0, 0.0, 0.0, 0.0, 0.0, 0.0, 0.0, 0.0, 0.0, 0.0, 0.0, 0.0, 0.0, 0.0, 0.0, 0.0, 0.0, 0.0, 0.0, 0.0, 0.0, 0.0, 0.0, 0.0, 0.0, 0.0, 0.0, 0.0, 0.0, 0.0, 0.0, 0.0, 0.0, 0.0, 0.0, 0.0, 0.0, 0.0, 0.0, 0.0, 0.0, 0.0, 0.0, 0.0, 0.0, 0.0, 0.0, 0.0, 0.0, 0.0, 0.0, 0.0, 0.0, 0.0, 0.0, 0.0, 0.0, 0.0, 0.0, 0.0, 0.0, 0.0, 0.0, 0.0, 0.0, 0.0, 0.0, 0.0, 0.0, 0.0, 0.0, 0.0, 0.0, 0.0, 0.0, 0.0, 0.0, 0.0, 0.0, 0.0, 0.3608, 0.0, 0.3918, 0.0, 0.3918, 0.0, 0.3608, 0.0, 0.0, 0.0, 0.0, 0.0, 0.0, 0.0, 0.0, 0.0, 0.0, 0.0, 0.0, 0.0, 0.0, 0.0, 0.0, 0.0, 0.0, 0.0, 0.0, 0.0, 0.0, 0.0, 0.0, 0.0, 0.0, 0.0, 0.0, 0.0, 0.0, 0.0, 0.0, 0.0, 0.0, 0.0, 0.0, 0.0, 0.0, 0.0, 0.0, 0.0, 0.3711, 0.0, 0.3918, 0.0, 0.3608, 0.0, 0.3711, 0.0, 0.3814, 0.0, 0.3918, 0.0, 0.7857, 0.0, 0.75, 0.0, 0.7679, 0.0, 0.0, 0.0, 0.0, 0.0, 0.0, 0.0, 0.0, 0.0, 0.0, 0.0, 0.0, 0.0, 0.0, 0.0, 0.0, 0.0, 0.0, 0.0, 0.0, 0.0, 0.0, 0.0, 0.0, 0.0, 0.0, 0.0, 0.0, 0.0, 0.0, 0.0, 0.0, 0.0, 0.0, 0.0, 0.0, 0.0, 0.0, 0.0, 0.0, 0.0, 0.0, 0.0, 0.0, 0.0, 0.0, 0.0, 0.0, 0.0, 0.0, 0.0, 0.0, 0.0, 0.0, 0.0, 0.0, 0.0, 0.0, 0.0, 0.0, 0.0, 0.0, 0.0, 0.0, 0.0, 0.0, 0.0, 0.0, 0.0, 0.0, 0.0, 0.0, 0.0, 0.0, 0.0, 0.0, 0.0, 0.0, 0.0, 0.0, 0.0, 0.0, 0.0, 0.0, 0.0, 0.0, 0.0, 0.0, 0.0, 0.0, 0.0, 0.0, 0.0, 0.0, 0.0, 0.0, 0.0, 0.0, 0.0, 0.0, 0.0, 0.0, 0.0, 0.0, 0.0, 0.0, 0.0, 0.0, 0.0, 0.0, 0.0, 0.0, 0.0, 0.0, 0.0, 0.0, 0.0, 0.0, 0.0, 0.0, 0.0, 0.0, 0.0, 0.0, 0.0, 0.0, 0.0, 0.0, 0.0, 0.0, 0.0, 0.0, 0.0, 0.0, 0.0, 0.0, 0.0, 0.0, 0.0, 0.0, 0.0, 0.0, 0.0, 0.0, 0.0, 0.0, 0.0, 0.0, 0.0, 0.0, 0.0, 0.0, 0.0, 0.0, 0.0, 0.0, 0.0, 0.0, 0.0, 0.0, 0.0, 0.0, 0.0, 0.0, 0.0, 0.0, 0.0, 0.0, 0.0, 0.0, 0.0, 0.0, 0.0, 0.0, 0.0, 0.0, 0.0, 0.0, 0.0, 0.0, 0.0, 0.0, 0.0, 0.0, 0.0, 0.0, 0.0, 0.0, 0.0, 0.0, 0.0, 0.0, 0.0, 0.0, 0.0, 0.0, 0.0, 0.0, 0.0, 0.0, 0.0, 0.0, 0.0, 0.0, 0.0, 0.0, 0.0, 0.0, 0.0, 0.0, 0.0, 0.0, 0.0, 0.0, 0.0, 0.0, 0.0, 0.0, 0.0, 0.0, 0.0, 0.0, 0.0, 0.0, 0.0, 0.0, 0.0, 0.0, 0.0, 0.0, 0.0, 0.0, 0.0, 0.0, 0.0, 0.0, 0.0, 0.0, 0.0, 0.0, 0.0, 0.0, 0.0, 0.0, 0.0, 0.0, 0.0, 0.0, 0.0, 0.0, 0.0, 0.0, 0.0, 0.0, 0.0, 0.0, 0.0, 0.0, 0.0, 0.0, 0.0, 0.0, 0.0, 0.0, 0.0, 0.0, 0.0, 0.0, 0.0, 0.0, 0.0, 0.0, 0.0, 0.2679, 0.0, 0.2857, 0.0, 0.9821, 0.0, 0.3036, 0.0, 0.625, 0.0, 0.2857, 0.0, 0.3214, 0.0, 0.625, 0.0, 0.3036, 0.0, 0.0, 0.0, 0.0, 0.0, 0.0, 0.0, 0.0, 0.0, 0.0, 0.0, 0.0, 0.0, 0.0, 0.0, 0.0, 0.0, 0.0, 0.0, 0.0, 0.0, 0.0, 0.0, 0.0, 0.0, 0.0, 0.0, 0.0, 0.0, 0.0, 0.0, 0.0, 0.0, 0.0, 0.0, 0.0, 0.0, 0.0, 0.0, 0.0, 0.0, 0.0, 0.0, 0.0, 0.0, 0.0, 0.0, 0.0, 0.0, 0.625, 0.0, 0.3214, 0.0, 0.3214, 0.0, 0.625, 0.0, 0.0, 0.0, 0.0, 0.0, 0.0, 0.0, 0.0, 0.0, 0.0, 0.0, 0.0, 0.0, 0.0, 0.0, 0.0, 0.0, 0.0, 0.0, 0.0, 0.0, 0.0, 0.0, 0.0, 0.0, 0.0, 0.0, 0.0, 0.0, 0.0, 0.0, 0.0, 0.0, 0.0, 0.0, 0.0, 0.0, 0.0, 0.0, 0.0, 0.0, 0.0, 0.0, 0.0, 0.0, 0.0, 0.0, 0.0, 0.0, 0.0, 0.0, 0.0, 0.0, 0.0, 0.0, 0.0, 0.0, 0.2679, 0.0, 0.9821, 0.0, 0.9821, 0.0, 0.2679, 0.0, 0.0, 0.0, 0.0, 0.0, 0.0, 0.0, 0.0, 0.0, 0.0, 0.0, 0.0, 0.0, 0.0, 0.0, 0.0, 0.0, 0.0, 0.0, 0.0, 0.0, 0.0, 0.0, 0.0, 0.0, 0.0, 0.0, 0.0, 0.0, 0.0, 0.0, 0.0, 0.0, 0.0, 0.0, 0.0, 0.0, 0.0, 0.0, 0.0, 0.0, 0.0, 0.0, 0.0, 0.0, 0.0, 0.0, 0.0, 0.0, 0.0, 0.0, 0.0, 0.0, 0.0, 0.0, 0.0, 0.0, 0.0, 0.0, 0.0, 0.0, 0.0, 0.0, 0.0, 0.0, 0.8333, 0.0, 1.0, 0.0, 0.3333, 0.0, 0.0, 0.0, 0.0, 0.0, 0.0, 0.0, 0.0, 0.0, 0.0, 0.0, 0.0, 0.0, 0.0, 0.0, 0.0, 0.0, 0.4286, 0.0, 1.0, 0.0, 0.2857, 0.0, 0.0, 0.0, 0.0, 0.0, 0.0, 0.0, 0.0, 0.0, 0.8571, 0.0, 1.0, 0.0, 0.4286, 0.0, 0.0, 0.0, 0.0, 0.0, 0.0, 0.0, 0.0, 0.0, 0.04255, 0.0, 1.0, 0.0, 0.02128, 0.0, 0.06383, 0.0, 0.9787, 0.0, 0.04255, 0.0, 0.06383, 0.0, 0.9574, 0.0, 0.9787, 0.0, 0.08511, 0.0, 0.9574, 0.0, 0.06383, 0.0, 0.08511, 0.0, 0.9362, 0.0, 0.9574, 0.0, 0.1064, 0.0, 0.9362, 0.0, 0.08511, 0.0, 0.1064, 0.0, 0.9149, 0.0, 0.9362, 0.0, 0.1277, 0.0, 0.9149, 0.0, 0.1064, 0.0, 0.1277, 0.0, 0.8936, 0.0, 0.9149, 0.0, 0.1489, 0.0, 0.8936, 0.0, 0.1277, 0.0, 0.1489, 0.0, 0.8723, 0.0, 0.8936, 0.0, 0.1702, 0.0, 0.8723, 0.0, 0.1489, 0.0, 0.1702, 0.0, 0.8511, 0.0, 0.8723, 0.0, 0.1915, 0.0, 0.8511, 0.0, 0.1702, 0.0, 0.1915, 0.0, 0.8298, 0.0, 0.8511, 0.0, 0.2128, 0.0, 0.8298, 0.0, 0.1915, 0.0, 0.2128, 0.0, 0.8085, 0.0, 0.8298, 0.0, 0.234, 0.0, 0.8085, 0.0, 0.2128, 0.0, 0.234, 0.0, 0.7872, 0.0, 0.8085, 0.0, 0.234, 0.0, 0.766, 0.0, 0.7872, 0.0, 0.2553, 0.0, 0.766, 0.0, 0.234, 0.0, 0.2766, 0.0, 0.766, 0.0, 0.2553, 0.0, 0.2766, 0.0, 0.7447, 0.0, 0.766, 0.0, 0.2979, 0.0, 0.7447, 0.0, 0.2766, 0.0, 0.2979, 0.0, 0.7234, 0.0, 0.7447, 0.0, 0.3191, 0.0, 0.7234, 0.0, 0.2979, 0.0, 0.3191, 0.0, 0.7021, 0.0, 0.7234, 0.0, 0.3404, 0.0, 0.7021, 0.0, 0.3191, 0.0, 0.3404, 0.0, 0.6809, 0.0, 0.7021, 0.0, 0.3617, 0.0, 0.6809, 0.0, 0.3404, 0.0, 0.3617, 0.0, 0.6596, 0.0, 0.6809, 0.0, 0.383, 0.0, 0.6596, 0.0, 0.3617, 0.0, 0.383, 0.0, 0.6383, 0.0, 0.6596, 0.0, 0.4043, 0.0, 0.6383, 0.0, 0.383, 0.0, 0.4043, 0.0, 0.617, 0.0, 0.6383, 0.0, 0.4255, 0.0, 0.617, 0.0, 0.4043, 0.0, 0.4255, 0.0, 0.5957, 0.0, 0.617, 0.0, 0.4468, 0.0, 0.5957, 0.0, 0.4255, 0.0, 0.4468, 0.0, 0.5745, 0.0, 0.5957, 0.0, 0.4681, 0.0, 0.5745, 0.0, 0.4468, 0.0, 0.4681, 0.0, 0.5532, 0.0, 0.5745, 0.0, 0.4894, 0.0, 0.5532, 0.0, 0.4681, 0.0, 0.134, 0.0, 0.1134, 0.0, 0.1237, 0.0, 0.134, 0.0, 0.1031, 0.0, 0.1134, 0.0, 0.134, 0.0, 0.09278, 0.0, 0.1031, 0.0, 0.1443, 0.0, 0.09278, 0.0, 0.134, 0.0, 0.1443, 0.0, 0.08247, 0.0, 0.09278, 0.0, 0.1443, 0.0, 0.07216, 0.0, 0.08247, 0.0, 0.1443, 0.0, 0.06186, 0.0, 0.07216, 0.0, 0.1546, 0.0, 0.06186, 0.0, 0.1443, 0.0, 0.1546, 0.0, 0.05155, 0.0, 0.06186, 0.0, 0.1546, 0.0, 0.04124, 0.0, 0.05155, 0.0, 0.1546, 0.0, 0.03093, 0.0, 0.04124, 0.0, 0.1649, 0.0, 0.03093, 0.0, 0.1546, 0.0, 0.1649, 0.0, 0.02062, 0.0, 0.03093, 0.0, 0.1649, 0.0, 0.01031, 0.0, 0.02062, 0.0, 0.1649, 0.0, 0.0, 0.0, 0.01031, 0.0, 0.1753, 0.0, 0.0, 0.0, 0.1649, 0.0, 0.1753, 0.0, 0.9175, 0.0, 0.0, 0.0, 0.9175, 0.0, 0.9278, 0.0, 0.0, 0.0, 0.9278, 0.0, 0.9381, 0.0, 0.0, 0.0, 0.9381, 0.0, 0.9485, 0.0, 0.0, 0.0, 0.9485, 0.0, 0.9588, 0.0, 0.0, 0.0, 0.9588, 0.0, 0.9691, 0.0, 0.0, 0.0, 0.9691, 0.0, 0.9794, 0.0, 0.0, 0.0, 0.9794, 0.0, 0.9897, 0.0, 0.0, 0.0, 0.9897, 0.0, 1.0, 0.0, 0.0, 0.0, 0.1856, 0.0, 0.8969, 0.0, 0.1753, 0.0, 0.8969, 0.0, 0.9072, 0.0, 0.1753, 0.0, 0.9072, 0.0, 0.9175, 0.0, 0.1753, 0.0, 0.1959, 0.0, 0.8763, 0.0, 0.1856, 0.0, 0.8763, 0.0, 0.8866, 0.0, 0.1856, 0.0, 0.8866, 0.0, 0.8969, 0.0, 0.1856, 0.0, 0.1959, 0.0, 0.866, 0.0, 0.8763, 0.0, 0.1959, 0.0, 0.8557, 0.0, 0.866, 0.0, 0.1959, 0.0, 0.8454, 0.0, 0.8557, 0.0, 0.2062, 0.0, 0.8454, 0.0, 0.1959, 0.0, 0.2062, 0.0, 0.8351, 0.0, 0.8454, 0.0, 0.2062, 0.0, 0.8247, 0.0, 0.8351, 0.0, 0.2062, 0.0, 0.8144, 0.0, 0.8247, 0.0, 0.2165, 0.0, 0.8144, 0.0, 0.2062, 0.0, 0.2165, 0.0, 0.8041, 0.0, 0.8144, 0.0, 0.2165, 0.0, 0.7938, 0.0, 0.8041, 0.0, 0.2268, 0.0, 0.7938, 0.0, 0.2165, 0.0, 0.2268, 0.0, 0.7835, 0.0, 0.7938, 0.0, 0.2268, 0.0, 0.7732, 0.0, 0.7835, 0.0, 0.2371, 0.0, 0.7732, 0.0, 0.2268, 0.0, 0.2371, 0.0, 0.7629, 0.0, 0.7732, 0.0, 0.2474, 0.0, 0.7629, 0.0, 0.2371, 0.0, 0.2474, 0.0, 0.7526, 0.0, 0.7629, 0.0, 0.2474, 0.0, 0.7423, 0.0, 0.7526, 0.0, 0.2577, 0.0, 0.7423, 0.0, 0.2474, 0.0, 0.2577, 0.0, 0.732, 0.0, 0.7423, 0.0, 0.268, 0.0, 0.732, 0.0, 0.2577, 0.0, 0.268, 0.0, 0.7216, 0.0, 0.732, 0.0, 0.268, 0.0, 0.7113, 0.0, 0.7216, 0.0, 0.2784, 0.0, 0.7113, 0.0, 0.268, 0.0, 0.2784, 0.0, 0.701, 0.0, 0.7113, 0.0, 0.2784, 0.0, 0.6907, 0.0, 0.701, 0.0, 0.2887, 0.0, 0.6907, 0.0, 0.2784, 0.0, 0.2887, 0.0, 0.6804, 0.0, 0.6907, 0.0, 0.5155, 0.0, 0.4948, 0.0, 0.5052, 0.0, 0.2887, 0.0, 0.6701, 0.0, 0.6804, 0.0, 0.5258, 0.0, 0.4948, 0.0, 0.5155, 0.0, 0.299, 0.0, 0.6701, 0.0, 0.2887, 0.0, 0.5361, 0.0, 0.4948, 0.0, 0.5258, 0.0, 0.299, 0.0, 0.6598, 0.0, 0.6701, 0.0, 0.5464, 0.0, 0.4948, 0.0, 0.5361, 0.0, 0.5567, 0.0, 0.4948, 0.0, 0.5464, 0.0, 0.567, 0.0, 0.4948, 0.0, 0.5567, 0.0, 0.299, 0.0, 0.6495, 0.0, 0.6598, 0.0, 0.5773, 0.0, 0.4948, 0.0, 0.567, 0.0, 0.5876, 0.0, 0.4948, 0.0, 0.5773, 0.0, 0.299, 0.0, 0.6392, 0.0, 0.6495, 0.0, 0.5979, 0.0, 0.4948, 0.0, 0.5876, 0.0, 0.6082, 0.0, 0.4948, 0.0, 0.5979, 0.0, 0.299, 0.0, 0.6289, 0.0, 0.6392, 0.0, 0.6186, 0.0, 0.4948, 0.0, 0.6082, 0.0, 0.3093, 0.0, 0.6289, 0.0, 0.299, 0.0, 0.6289, 0.0, 0.4948, 0.0, 0.6186, 0.0, 0.3093, 0.0, 0.4948, 0.0, 0.6289, 0.0, 0.3196, 0.0, 0.4948, 0.0, 0.3093, 0.0, 0.3299, 0.0, 0.4948, 0.0, 0.3196, 0.0, 0.3402, 0.0, 0.4948, 0.0, 0.3299, 0.0, 0.3402, 0.0, 0.4845, 0.0, 0.4948, 0.0, 0.3402, 0.0, 0.4742, 0.0, 0.4845, 0.0, 0.3402, 0.0, 0.4639, 0.0, 0.4742, 0.0, 0.3505, 0.0, 0.4639, 0.0, 0.3402, 0.0, 0.3505, 0.0, 0.4536, 0.0, 0.4639, 0.0, 0.3505, 0.0, 0.4433, 0.0, 0.4536, 0.0, 0.3505, 0.0, 0.433, 0.0, 0.4433, 0.0, 0.3505, 0.0, 0.4227, 0.0, 0.433, 0.0, 0.3608, 0.0, 0.4227, 0.0, 0.3505, 0.0, 0.3608, 0.0, 0.4124, 0.0, 0.4227, 0.0, 0.3608, 0.0, 0.4021, 0.0, 0.4124, 0.0, 0.3608, 0.0, 0.3918, 0.0, 0.4021, 0.0, 0.8036, 0.0, 0.75, 0.0, 0.7857, 0.0, 0.8036, 0.0, 0.7321, 0.0, 0.75, 0.0, 0.8214, 0.0, 0.7321, 0.0, 0.8036, 0.0, 0.8393, 0.0, 0.7321, 0.0, 0.8214, 0.0, 0.8393, 0.0, 0.7143, 0.0, 0.7321, 0.0, 0.8571, 0.0, 0.7143, 0.0, 0.8393, 0.0, 0.03571, 0.0, 0.0, 0.0, 0.01786, 0.0, 0.03571, 0.0, 1.0, 0.0, 0.0, 0.0, 0.8571, 0.0, 0.6964, 0.0, 0.7143, 0.0, 0.875, 0.0, 0.6964, 0.0, 0.8571, 0.0, 0.8929, 0.0, 0.6964, 0.0, 0.875, 0.0, 0.8929, 0.0, 0.6786, 0.0, 0.6964, 0.0, 0.9107, 0.0, 0.6786, 0.0, 0.8929, 0.0, 0.9107, 0.0, 0.6607, 0.0, 0.6786, 0.0, 0.9286, 0.0, 0.6607, 0.0, 0.9107, 0.0, 0.9464, 0.0, 0.6607, 0.0, 0.9286, 0.0, 0.9464, 0.0, 0.6429, 0.0, 0.6607, 0.0, 0.9643, 0.0, 0.6429, 0.0, 0.9464, 0.0, 0.9821, 0.0, 0.6429, 0.0, 0.9643, 0.0, 0.9821, 0.0, 0.2857, 0.0, 0.6429, 0.0, 0.2857, 0.0, 0.625, 0.0, 0.6429, 0.0, 0.03571, 0.0, 0.9821, 0.0, 1.0, 0.0, 0.03571, 0.0, 0.07143, 0.0, 0.9821, 0.0, 0.07143, 0.0, 0.08929, 0.0, 0.9821, 0.0, 0.08929, 0.0, 0.1071, 0.0, 0.9821, 0.0, 0.1071, 0.0, 0.125, 0.0, 0.9821, 0.0, 0.125, 0.0, 0.1429, 0.0, 0.9821, 0.0, 0.1429, 0.0, 0.1607, 0.0, 0.9821, 0.0, 0.1607, 0.0, 0.1786, 0.0, 0.9821, 0.0, 0.1786, 0.0, 0.1964, 0.0, 0.9821, 0.0, 0.1964, 0.0, 0.2143, 0.0, 0.9821, 0.0, 0.2143, 0.0, 0.2321, 0.0, 0.9821, 0.0, 0.2321, 0.0, 0.25, 0.0, 0.9821, 0.0, 0.25, 0.0, 0.2679, 0.0, 0.9821, 0.0, 0.3393, 0.0, 0.625, 0.0, 0.3214, 0.0, 0.3571, 0.0, 0.625, 0.0, 0.3393, 0.0, 0.3571, 0.0, 0.6071, 0.0, 0.625, 0.0, 0.375, 0.0, 0.6071, 0.0, 0.3571, 0.0, 0.3929, 0.0, 0.6071, 0.0, 0.375, 0.0, 0.4107, 0.0, 0.6071, 0.0, 0.3929, 0.0, 0.4107, 0.0, 0.5893, 0.0, 0.6071, 0.0, 0.4286, 0.0, 0.5893, 0.0, 0.4107, 0.0, 0.4464, 0.0, 0.5893, 0.0, 0.4286, 0.0, 0.4464, 0.0, 0.5714, 0.0, 0.5893, 0.0, 0.4643, 0.0, 0.5714, 0.0, 0.4464, 0.0, 0.03571, 0.0, 0.05357, 0.0, 0.07143, 0.0, 0.4821, 0.0, 0.5714, 0.0, 0.4643, 0.0, 0.4821, 0.0, 0.5536, 0.0, 0.5714, 0.0, 0.5, 0.0, 0.5536, 0.0, 0.4821, 0.0, 0.5179, 0.0, 0.5536, 0.0, 0.5, 0.0, 0.5179, 0.0, 0.5357, 0.0, 0.5536, 0.0, 0.6667, 0.0, 0.0, 0.0, 0.3333, 0.0, 0.6667, 0.0, 1.0, 0.0, 0.0, 0.0, 0.8333, 0.0, 0.5, 0.0, 0.6667, 0.0, 0.8333, 0.0, 0.3333, 0.0, 0.5, 0.0, 0.3333, 0.0, 0.0, 0.0, 0.1667, 0.0, 0.3333, 0.0, 1.0, 0.0, 0.0, 0.0, 0.2857, 0.0, 0.0, 0.0, 0.1429, 0.0, 0.2857, 0.0, 1.0, 0.0, 0.0, 0.0, 0.5714, 0.0, 0.8571, 0.0, 0.4286, 0.0, 0.5714, 0.0, 0.7143, 0.0, 0.8571, 0.0, 0.0, 0.0, 0.0, 0.0, 0.0, 0.0, 0.0, 0.0, 0.0, 0.0, 0.0, 0.0, 0.0, 0.0, 0.0, 0.0, 0.0, 0.0, 0.0, 0.0, 0.0, 0.0, 0.0, 0.0, 0.0, 0.0, 0.0, 0.0, 0.0, 0.0, 0.0, 0.0, 0.0, 0.0, 0.0, 0.0, 0.0, 0.0, 0.0, 0.0, 0.0, 0.0, 0.0, 0.0, 0.0, 0.0, 0.0, 0.0, 0.0, 0.0, 0.0, 0.0, 0.0, 0.0, 0.0, 0.0, 0.0, 0.0, 0.0, 0.0, 0.0, 0.0, 0.0, 0.0, 0.0, 0.0, 0.0, 0.0, 0.0, 0.0, 0.0, 0.0, 0.0, 0.0, 0.0, 0.0, 0.0, 0.0, 0.0, 0.0, 0.0, 0.0, 0.0, 0.0, 0.0, 0.0, 0.0, 0.0, 0.0, 0.0, 0.0, 0.0, 0.0, 0.0, 0.0, 0.0, 0.0, 0.0, 0.0, 0.0, 0.0, 0.0, 0.0, 0.0, 0.0, 0.0, 0.0, 0.0, 0.0, 0.0, 0.0, 0.0, 0.0, 0.0, 0.0, 0.0, 0.0, 0.0, 0.0, 0.0, 0.0, 0.0, 0.0, 0.0, 0.0, 0.0, 0.0, 0.0, 0.0, 0.0, 0.0, 0.0, 0.0, 0.0, 0.0, 0.0, 0.0, 0.0, 0.0, 0.0, 0.0, 0.0, 0.0, 0.0, 0.0, 0.0, 0.0, 0.0, 0.0, 0.0, 0.0, 0.0, 0.0, 0.0, 0.0, 0.0, 0.0, 0.0, 0.0, 0.0, 0.0, 0.0, 0.0, 0.0, 0.0, 0.0, 0.0, 0.0, 0.0, 0.0, 0.0, 0.0, 0.0, 0.0, 0.0, 0.0])
me_text.auto_texspace = False
me_text.update()

# ---- objects
ob_plane = bpy.data.objects.new('Plane', me_plane)
ob_plane_001 = bpy.data.objects.new('Plane.001', me_plane_001)
ob_plane_002 = bpy.data.objects.new('Plane.002', me_plane_002)
ob_text = bpy.data.objects.new('Text', me_text)

# ---- transforms, parenting, visibility, modifiers, constraints
ob_plane.location = (0.0, 0.0, 0.0)
ob_plane.use_mesh_mirror_y = True
ob_plane_001.location = (-0.035, 0.0, 0.0)
ob_plane_001.scale = (0.41, 1.0, 1.0)
ob_plane_001.use_mesh_mirror_x = True
ob_plane_001.use_mesh_mirror_y = True
ob_plane_001.use_mesh_mirror_z = True
ob_plane_002.location = (0.0, 0.0, 0.0)
ob_plane_002.use_mesh_mirror_x = True
ob_plane_002.use_mesh_mirror_y = True
ob_plane_002.use_mesh_mirror_z = True
ob_text.location = (-0.01715, 0.6738, -2.233)
ob_text.rotation_euler = (1.571, 0.0, 1.571)
ob_text.scale = (0.15, 0.15, 0.15)

# ---- collection membership
col_collection.objects.link(ob_plane)
col_collection.objects.link(ob_plane_001)
col_collection.objects.link(ob_plane_002)
col_collection.objects.link(ob_text)

# ---- scene / render settings (as saved in the file)
scene.frame_start = 1; scene.frame_end = 250; scene.frame_set(1)
scene.render.engine = 'BLENDER_EEVEE_NEXT'
bpy.context.view_layer.update()

# ---- added for rendering (the .blend has no active camera and no usable light): camera, sun
cam_auto = bpy.data.cameras.new('AutoCamera')
cam_auto.lens = 50.0
cam_auto.sensor_width = 36.0
cam_auto.clip_end = 1000.0
ob_auto_camera = bpy.data.objects.new('AutoCamera', cam_auto)
scene.collection.objects.link(ob_auto_camera)
ob_auto_camera.location = (2.6097, -2.30463, 0.694079)
ob_auto_camera.rotation_euler = (1.09748, -7.21219e-08, 0.694738)
scene.camera = ob_auto_camera
light_auto_sun = bpy.data.lights.new('AutoSun', 'SUN')
light_auto_sun.energy = 3.0
light_auto_sun.angle = 0.0523599
ob_auto_sun = bpy.data.objects.new('AutoSun', light_auto_sun)
scene.collection.objects.link(ob_auto_sun)
ob_auto_sun.rotation_euler = (0.872665, 0.174533, 0.523599)
bpy.context.view_layer.update()
